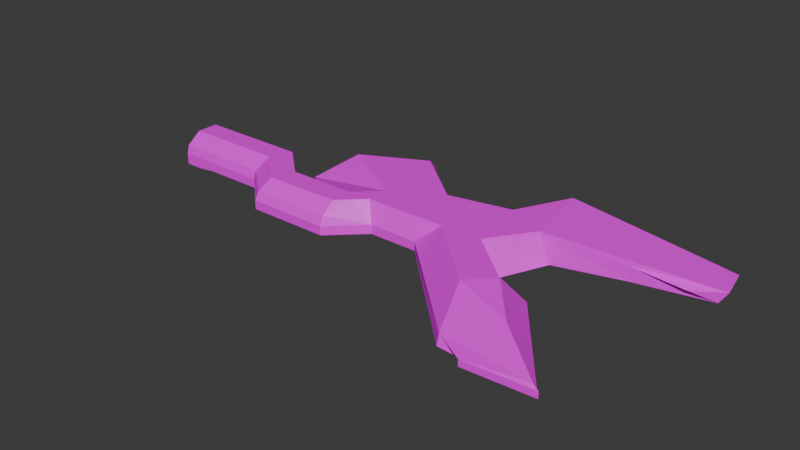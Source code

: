 # Source: longyearbyen_university.blend  (saved by Blender 4.0.36; exported with 4.5.12 LTS)
import bpy
from mathutils import Matrix  # noqa: F401  (used for matrix-valued properties, if any)

bpy.ops.wm.read_factory_settings(use_empty=True)
scene = bpy.context.scene
scene.name = 'Scene'

# ---- collections
col_collection = bpy.data.collections.new('Collection'); scene.collection.children.link(col_collection)

# ---- images (referenced by path relative to the original .blend; pixels are not part of the script)
import os
ASSET_DIR = os.environ.get("B2B_ASSET_DIR", "")  # directory of the original .blend (textures are referenced by path, not embedded)
HERE = os.path.dirname(os.path.abspath(__file__))  # packed textures are extracted next to this script under _unpacked/

def load_image(name, relpath, width, height, colorspace="sRGB"):
    """Load a texture the original file referenced (path relative to the .blend, or extracted next to this script)."""
    p = next((c for c in (os.path.join(HERE, relpath), os.path.join(ASSET_DIR, relpath)) if relpath and os.path.exists(c)), "")
    if p:
        img = bpy.data.images.load(p, check_existing=True)
        img.name = name
    else:  # same state as the original file: an image datablock whose file is absent (Cycles renders it pink)
        img = bpy.data.images.new(name, width, height)
        img.source = "FILE"
        img.filepath = "//" + (relpath or name)
    img.colorspace_settings.name = colorspace
    return img
img_longyearbyen_university_png = load_image('longyearbyen_university.png', 'output/Objects/e010n70/e015n78/longyearbyen_university.png', 1024, 1024, 'sRGB')

# ---- materials (node trees are filled in below, after node groups)
mat_longyearbyen_university = bpy.data.materials.new('longyearbyen_university')
mat_longyearbyen_university.use_transparent_shadow = False

# ---- material node trees
mat_longyearbyen_university.use_nodes = True; mat_longyearbyen_university.node_tree.nodes.clear()
_N = mat_longyearbyen_university.node_tree.nodes; _L = mat_longyearbyen_university.node_tree.links
n0 = _N.new('ShaderNodeBsdfPrincipled'); n0.name = 'Principled BSDF'; n0.location = (10, 300)
n0.inputs[3].default_value = 1.45
n1 = _N.new('ShaderNodeOutputMaterial'); n1.name = 'Material Output'; n1.location = (300, 300)
n2 = _N.new('ShaderNodeTexImage'); n2.name = 'Image Texture'; n2.location = (-280, 280)
n2.image = img_longyearbyen_university_png
_L.new(n0.outputs[0], n1.inputs[0])
_L.new(n2.outputs[0], n0.inputs[0])
n1.is_active_output = True

# ---- world
world_world = bpy.data.worlds.new('World'); scene.world = world_world
world_world.use_nodes = True; world_world.node_tree.nodes.clear()
_N = world_world.node_tree.nodes; _L = world_world.node_tree.links
n0 = _N.new('ShaderNodeOutputWorld'); n0.name = 'World Output'; n0.location = (300, 300)
n1 = _N.new('ShaderNodeBackground'); n1.name = 'Background'; n1.location = (10, 300)
n1.inputs[0].default_value = (0.05088, 0.05088, 0.05088, 1.0)
_L.new(n1.outputs[0], n0.inputs[0])
n0.is_active_output = True
world_world.color = (0.05088, 0.05088, 0.05088)
world_world.use_sun_shadow = False
world_world.sun_shadow_jitter_overblur = 0.0

# ---- meshes
me_plane_003 = bpy.data.meshes.new('Plane.003')
me_plane_003.from_pydata([(-1.0, -1.0, 0.0), (1.0, -1.0, 0.0), (1.0, 1.0, 0.0), (5.338, -5.27, 0.0), (6.496, -5.728, 0.0), (9.204, -5.567, 0.0), (5.998, -1.377, 0.0), (4.624, -1.269, 0.0), (4.327, -0.8114, 0.0), (5.203, 1.169, 0.0), (7.885, 1.844, 0.03615), (9.896, 2.035, 0.3467), (10.78, 2.515, 0.0), (10.53, 3.8, 0.0), (4.225, 4.13, 1.192e-07), (3.108, 1.951, 0.0), (-4.137, 3.429, 0.0), (-2.24, 4.268, 0.0), (-2.34, -2.104, 0.7164), (-2.34, -0.6701, 1.156), (-1.0, -1.0, 0.3698), (5.299, -5.107, 0.3698), (8.946, -5.466, 0.3698), (-1.383, -0.6492, 1.156), (-1.862, -1.107, 1.156), (1.0, -1.0, 0.3698), (1.908, -0.6492, 1.156), (4.653, -3.231, 1.156), (9.204, -5.567, 0.2658), (6.496, -5.728, 0.2658), (6.992, -3.994, 0.8826), (6.469, -5.345, 2.98e-08), (9.032, -5.5, 0.2658), (6.469, -5.345, 0.2658), (-1.383, 0.2463, 1.156), (0.5757, 1.41, 1.156), (5.512, -2.294, 1.156), (-4.379, 2.103, 1.156), (-1.801, 3.418, 1.156), (7.885, 1.844, 0.6139), (11.07, 2.593, 0.4622), (8.206, 1.874, 0.5712), (9.825, 2.295, 0.3467), (8.199, 1.907, 0.5712), (10.82, 3.878, 0.4622), (3.107, 1.934, 1.156), (4.225, 4.13, 1.156), (3.524, -0.5749, 1.156), (4.726, 1.132, 1.156), (1.0, 1.0, 0.7511), (-4.311, 3.682, 0.4044), (-5.061, 0.5655, 0.0), (-5.358, 0.6422, 0.4044), (-2.415, 4.52, 0.4044), (-11.04, -0.9869, -0.08089), (-7.107, -0.9869, 0.0), (-11.04, 0.6089, -0.08089), (-6.534, 0.6089, 0.0), (-9.544, -0.9869, 0.0), (-9.544, 0.6089, 0.0), (-10.29, 0.6089, -0.08089), (-10.29, -0.9869, -0.08089), (-11.04, 0.6089, 1.156), (-11.04, -0.2866, 1.156), (-6.534, 0.6089, 1.156), (-6.534, 0.6089, 0.9822), (-11.04, 0.6089, 0.9822), (-11.04, 0.6089, 0.8666), (-6.534, 0.6089, 0.8666), (-10.94, 0.6089, 0.8666), (-11.04, -0.9869, 0.3467), (-11.04, 0.6089, 0.3467), (-10.94, -0.9869, 0.3467), (-6.534, 0.6089, 0.3467), (-6.534, 0.6089, 0.52), (-11.04, -0.8925, 0.7164), (-7.107, -0.8925, 0.7164), (-11.04, 0.6089, 0.52), (-6.534, 0.6089, 0.6355), (-10.94, 0.6089, 0.6355), (-11.04, 0.6089, 0.6355), (-10.94, 0.6089, -0.08089), (-10.94, -0.9869, -0.08089), (-10.94, 0.6089, 1.156), (-10.94, 0.6089, 0.3467), (-10.94, 0.6089, 0.52), (-6.649, 0.6089, 0.0), (-6.649, 0.6089, 1.156), (-6.649, 0.6089, 0.8666), (-6.649, 0.6089, 0.3467), (-6.711, 0.6089, 0.3467), (-7.104, 0.6089, 0.0), (-6.711, 0.6089, 0.0), (-6.711, 0.6089, 0.52), (-6.983, 0.6089, 0.3467), (-6.983, 0.6089, 0.52), (-6.983, 0.6089, 0.0), (-7.104, 0.6089, 0.3467), (-7.374, 0.6089, 0.52), (-7.374, 0.6089, 0.0), (-6.534, 0.6089, 0.2889), (-6.649, 0.6089, 0.2889), (-6.983, 0.6089, 0.2889), (-6.711, 0.6089, 0.2889), (-7.104, 0.6089, 0.2889), (-7.104, 0.6089, 0.1733), (-6.649, 0.6089, 0.1733), (-6.983, 0.6089, 0.1733), (-6.534, 0.6089, 0.1733), (-6.711, 0.6089, 0.1733), (-7.374, 0.6089, 0.1733), (-7.492, 0.6089, 0.52), (-7.492, 0.6089, 0.0), (-8.938, 0.6089, 0.1156), (-7.765, 0.6089, 0.0), (-7.765, 0.6089, 0.52), (-8.276, 0.6089, 0.1156), (-7.765, 0.6089, 0.3467), (-7.885, 0.6089, 0.52), (-7.885, 0.6089, 0.0), (-7.374, 0.6089, 0.1156), (-7.885, 0.6089, 0.3467), (-8.154, 0.6089, 0.3467), (-8.154, 0.6089, 0.0), (-8.154, 0.6089, 0.52), (-7.765, 0.6089, 0.1156), (-7.885, 0.6089, 0.1156), (-8.276, 0.6089, 0.0), (-8.276, 0.6089, 0.3467), (-8.276, 0.6089, 0.52), (-8.542, 0.6089, 0.1156), (-8.542, 0.6089, 0.0), (-8.665, 0.6089, 0.0), (-7.492, 0.6089, 0.1156), (-8.668, 0.6089, 0.52), (-8.938, 0.6089, 0.3467), (-8.938, 0.6089, 0.52), (-8.938, 0.6089, 0.0), (-8.665, 0.6089, 0.1156), (-8.154, 0.6089, 0.1156), (-10.55, 0.6089, 0.3467), (-10.46, 0.6089, 0.02921), (-10.73, 0.6089, 0.2071), (-10.59, 0.6089, 0.3433), (-10.62, 0.6089, 0.3335), (-10.65, 0.6089, 0.3174), (-10.68, 0.6089, 0.2959), (-10.7, 0.6089, 0.2696), (-10.72, 0.6089, 0.2397), (-10.43, 0.6089, 0.05077), (-10.41, 0.6089, 0.07703), (-10.39, 0.6089, 0.107), (-10.38, 0.6089, 0.1395), (-10.38, 0.6089, 0.1733), (-10.38, 0.6089, 0.2071), (-10.39, 0.6089, 0.2397), (-10.41, 0.6089, 0.2696), (-10.43, 0.6089, 0.2959), (-10.46, 0.6089, 0.3174), (-10.49, 0.6089, 0.3335), (-10.52, 0.6089, 0.3433), (-10.73, 0.6089, 0.1733), (-10.73, 0.6089, 0.1395), (-10.72, 0.6089, 0.107), (-10.7, 0.6089, 0.07703), (-10.68, 0.6089, 0.05077), (-10.65, 0.6089, 0.02921), (-10.62, 0.6089, 0.01319), (-10.59, 0.6089, 0.00333), (-10.55, 0.6089, -5.215e-08), (-10.52, 0.6089, 0.00333), (-10.49, 0.6089, 0.01319), (-5.695, -2.266, 0.0), (-5.122, -0.6701, 0.0), (-5.455, -1.608, 1.156), (-5.122, -0.6701, 1.156), (-5.639, -2.266, 0.3692), (-2.34, -2.266, 0.0), (-2.34, -0.6701, 0.0), (-2.34, -1.566, 1.156), (-2.34, -2.266, 0.3698), (-11.04, -0.9869, 0.3698), (-11.04, 0.6089, 0.3698), (-6.534, 0.6089, 0.3698), (-10.94, 0.6089, 0.3698), (-6.649, 0.6089, 0.3698), (-10.94, -0.9869, 0.3698), (-6.983, 0.6089, 0.3698), (-6.711, 0.6089, 0.3698), (-7.104, 0.6089, 0.3698), (-8.276, 0.6089, 0.3698), (-7.492, 0.6089, 0.3698), (-7.765, 0.6089, 0.3698), (-7.885, 0.6089, 0.3698), (-8.154, 0.6089, 0.3698), (-8.938, 0.6089, 0.3698), (-6.534, 0.6089, 0.7164), (-10.94, 0.6089, 0.7164), (-11.04, 0.6089, 0.7164), (-6.649, 0.6089, 0.7164), (-7.371, 0.6089, 0.3467), (-7.492, 0.6089, 0.3467), (-7.371, 0.6089, 0.2889), (-7.371, 0.6089, 0.3698), (-7.492, 0.6089, 0.2889), (-7.492, 0.6089, 0.1733), (-7.371, 0.6089, 0.1733), (-6.985, 0.6089, 0.52), (-7.106, 0.6089, 0.52), (-8.548, 0.6089, 0.52), (-8.548, 0.6089, 0.3467), (-8.669, 0.6089, 0.3467), (-8.548, 0.6089, 0.1156), (-8.669, 0.6089, 0.1156), (-8.548, 0.6089, 0.3698), (-8.669, 0.6089, 0.3698), (-5.579, -2.266, 0.0), (-2.456, -2.266, 0.0), (-2.456, -2.266, 0.346), (-5.579, -2.266, 0.3473), (-2.456, -2.266, 0.2307), (-5.579, -2.266, 0.2315), (-6.649, 0.6089, 0.9822), (-6.649, 0.6089, 0.6355), (-10.94, 0.6089, 0.9822), (-6.649, 0.6089, 0.52), (-10.55, 0.6089, 0.9822), (-10.16, 0.6089, 0.9822), (-9.773, 0.6089, 0.9822), (-9.382, 0.6089, 0.9822), (-8.992, 0.6089, 0.9822), (-8.601, 0.6089, 0.9822), (-8.211, 0.6089, 0.9822), (-7.821, 0.6089, 0.9822), (-7.43, 0.6089, 0.9822), (-7.04, 0.6089, 0.9822), (-10.55, 0.6089, 0.8666), (-10.16, 0.6089, 0.8666), (-9.773, 0.6089, 0.8666), (-9.382, 0.6089, 0.8666), (-8.992, 0.6089, 0.8666), (-8.601, 0.6089, 0.8666), (-8.211, 0.6089, 0.8666), (-7.821, 0.6089, 0.8666), (-7.43, 0.6089, 0.8666), (-7.04, 0.6089, 0.8666), (-10.55, 0.6089, 0.6355), (-10.16, 0.6089, 0.6355), (-9.773, 0.6089, 0.6355), (-9.382, 0.6089, 0.6355), (-8.992, 0.6089, 0.6355), (-8.601, 0.6089, 0.6355), (-8.211, 0.6089, 0.6355), (-7.821, 0.6089, 0.6355), (-7.43, 0.6089, 0.6355), (-7.04, 0.6089, 0.6355), (-10.55, 0.6089, 0.52), (-10.16, 0.6089, 0.52), (-9.773, 0.6089, 0.52), (-9.382, 0.6089, 0.52), (-8.992, 0.6089, 0.52), (-8.601, 0.6089, 0.52), (-8.211, 0.6089, 0.52), (-7.821, 0.6089, 0.52), (-7.43, 0.6089, 0.52), (-7.04, 0.6089, 0.52), (-2.456, -2.266, 0.2304), (-2.846, -2.266, 0.2304), (-3.237, -2.266, 0.2304), (-3.627, -2.266, 0.2304), (-4.018, -2.266, 0.2304), (-4.408, -2.266, 0.2304), (-4.799, -2.266, 0.2304), (-5.189, -2.266, 0.2304), (-5.579, -2.266, 0.2304), (-2.846, -2.266, 0.3461), (-3.237, -2.266, 0.3462), (-3.627, -2.266, 0.3462), (-4.018, -2.266, 0.3463), (-4.408, -2.266, 0.3464), (-4.799, -2.266, 0.3465), (-5.189, -2.266, 0.3466), (-5.579, -2.266, 0.346), (-10.94, -0.8925, 0.7164), (-9.239, -0.8925, 0.7164), (-9.665, -0.8925, 0.7164), (-10.09, -0.8925, 0.7164), (-10.52, -0.8925, 0.7164), (-6.911, -0.2866, 1.156), (-6.0, -1.809, 0.7164), (-3.186, -2.266, 0.3696), (-2.777, -2.266, 0.3697), (-3.595, -2.266, 0.3696), (-4.413, -2.266, 0.3694), (-4.821, -2.111, 0.7164), (-3.186, -2.107, 0.7164), (-2.777, -2.105, 0.7164), (-5.695, -2.266, 0.3698), (-5.639, -2.114, 0.7164), (-2.368, -2.266, 0.3698), (-7.533, -0.9869, 0.3698), (-8.812, -0.9869, 0.3698), (-9.239, -0.9869, 0.3698), (-10.09, -0.9869, 0.3698), (-7.533, -0.8925, 0.7164), (-7.959, -0.8925, 0.7164), (-8.386, -0.8925, 0.7164), (-8.812, -0.8925, 0.7164), (-7.08, -0.8925, 0.7164), (-6.048, -1.946, 0.3698), (-6.401, -1.626, 0.3698), (-6.72, -1.198, 0.7164), (-2.368, -2.104, 0.7164), (-4.821, -2.266, 0.3694), (-5.23, -2.266, 0.3693), (-5.23, -2.113, 0.7164), (-6.754, -1.307, 0.3698), (-7.107, -0.9869, 0.3698), (-10.52, -0.9869, 0.3698), (-4.004, -2.266, 0.3695), (-7.959, -0.9869, 0.3698), (-8.386, -0.9869, 0.3698), (-9.665, -0.9869, 0.3698), (-6.36, -1.503, 0.7164), (-4.413, -2.11, 0.7164), (-4.004, -2.109, 0.7164), (-3.595, -2.108, 0.7164), (-6.828, -1.21, 0.4391), (-7.005, -1.044, 0.4391), (-5.752, -2.068, 0.6471), (-5.761, -2.161, 0.4391), (-3.304, -2.234, 0.439), (-3.476, -2.234, 0.4389), (-7.23, -0.9114, 0.6471), (-7.23, -0.968, 0.4391), (-10.64, -0.968, 0.4391), (-10.82, -0.968, 0.4391), (-5.349, -2.235, 0.4387), (-5.521, -2.235, 0.4387), (-5.521, -2.144, 0.647), (-4.122, -2.235, 0.4389), (-4.294, -2.235, 0.4388), (-2.895, -2.234, 0.439), (-3.067, -2.234, 0.439), (-10.64, -0.9114, 0.6471), (-10.82, -0.9114, 0.6471), (-7.409, -0.968, 0.4391), (-7.657, -0.968, 0.4391), (-7.836, -0.968, 0.4391), (-8.083, -0.968, 0.4391), (-8.262, -0.968, 0.4391), (-8.509, -0.968, 0.4391), (-8.689, -0.968, 0.4391), (-8.936, -0.968, 0.4391), (-9.115, -0.968, 0.4391), (-9.362, -0.968, 0.4391), (-9.541, -0.968, 0.4391), (-9.789, -0.968, 0.4391), (-9.968, -0.968, 0.4391), (-10.22, -0.968, 0.4391), (-10.39, -0.968, 0.4391), (-7.409, -0.9114, 0.6471), (-7.657, -0.9114, 0.6471), (-7.836, -0.9114, 0.6471), (-8.083, -0.9114, 0.6471), (-8.262, -0.9114, 0.6471), (-8.509, -0.9114, 0.6471), (-8.689, -0.9114, 0.6471), (-8.936, -0.9114, 0.6471), (-9.115, -0.9114, 0.6471), (-9.362, -0.9114, 0.6471), (-9.541, -0.9114, 0.6471), (-9.789, -0.9114, 0.6471), (-9.968, -0.9114, 0.6471), (-10.22, -0.9114, 0.6471), (-10.39, -0.9114, 0.6471), (-6.825, -1.144, 0.6471), (-7.003, -0.9863, 0.6471), (-5.937, -1.995, 0.4391), (-6.117, -1.844, 0.4391), (-6.293, -1.678, 0.4391), (-6.473, -1.527, 0.4391), (-6.649, -1.361, 0.4391), (-5.93, -1.91, 0.6471), (-6.11, -1.76, 0.6471), (-6.288, -1.602, 0.6471), (-6.467, -1.452, 0.6471), (-6.645, -1.294, 0.6471), (-2.486, -2.234, 0.4391), (-2.486, -2.137, 0.6471), (-3.713, -2.234, 0.4389), (-3.885, -2.234, 0.4389), (-2.658, -2.234, 0.439), (-2.658, -2.137, 0.6471), (-4.531, -2.235, 0.4388), (-4.703, -2.235, 0.4388), (-4.94, -2.235, 0.4388), (-5.112, -2.235, 0.4387), (-5.349, -2.143, 0.647), (-5.112, -2.143, 0.647), (-4.94, -2.142, 0.647), (-4.703, -2.142, 0.647), (-4.531, -2.142, 0.647), (-4.294, -2.141, 0.647), (-4.122, -2.141, 0.647), (-3.885, -2.14, 0.647), (-3.713, -2.14, 0.647), (-3.476, -2.139, 0.6471), (-3.304, -2.139, 0.6471), (-3.067, -2.138, 0.6471), (-2.895, -2.138, 0.6471)], [(33, 32), (177, 178)], [(0, 20, 180, 177), (4, 5, 28, 29), (1, 3, 21, 25), (0, 1, 25, 20), (180, 20, 23, 24, 18), (179, 18, 24), (23, 20, 25, 26), (26, 25, 21, 27), (21, 29, 22), (27, 21, 30), (21, 3, 31, 33), (28, 22, 29), (33, 29, 21), (29, 33, 31, 4), (30, 21, 22), (179, 24, 34, 19), (24, 23, 34), (23, 26, 35, 34), (26, 47, 35), (30, 36, 27), (34, 35, 38, 37), (12, 40, 11), (40, 39, 41, 11), (39, 10, 41), (10, 12, 42, 43), (12, 11, 42), (41, 43, 42, 11), (10, 43, 41), (40, 12, 13, 44), (47, 26, 27, 36), (45, 35, 47, 48), (39, 40, 44, 46, 48), (46, 45, 48), (45, 49, 35), (15, 2, 49, 45), (14, 15, 45, 46), (14, 46, 44, 13), (49, 2, 35), (35, 2, 38), (2, 53, 38), (16, 51, 52, 50), (16, 50, 53, 17), (53, 50, 37, 38), (53, 2, 17), (52, 37, 50), (34, 37, 52, 19), (52, 51, 178, 19), (10, 39, 48, 9), (28, 5, 32, 22), (6, 30, 22, 32, 28, 5), (36, 30, 6), (6, 7, 36), (7, 8, 47, 36), (9, 48, 47, 8), (66, 63, 62), (222, 224, 83, 87), (224, 66, 62, 83), (69, 67, 66, 224), (67, 63, 66), (198, 75, 63, 67), (199, 197, 69, 88), (197, 198, 67, 69), (81, 56, 71, 84), (101, 103, 90, 89), (59, 60, 141, 149, 150, 151, 152, 153, 154, 155, 156, 157, 158, 159, 160, 140, 135), (56, 54, 70, 71), (61, 58, 317, 72), (82, 61, 72), (184, 182, 77, 85), (185, 188, 93, 225), (182, 181, 75, 77), (85, 77, 80, 79), (77, 75, 80), (181, 186, 75), (54, 82, 72, 70), (60, 81, 84, 142, 161, 162, 163, 164, 165, 166, 167, 168, 169, 170, 171, 141), (63, 83, 62), (74, 225, 223, 78), (183, 185, 225, 74), (100, 101, 89, 73), (58, 55, 317), (196, 199, 88, 68), (68, 88, 222, 65), (65, 222, 87, 64), (90, 103, 102, 94), (188, 90, 94, 187), (103, 109, 107, 102), (187, 94, 97, 189), (102, 107, 105, 104), (94, 102, 104, 97), (57, 86, 106, 108), (86, 92, 109, 106), (108, 106, 101, 100), (105, 107, 96, 91), (106, 109, 103, 101), (107, 109, 92, 96), (110, 105, 91, 99, 120), (191, 201, 117, 192), (125, 133, 112, 114), (201, 133, 125, 117), (117, 125, 126, 121), (192, 117, 121, 193), (138, 130, 131, 132), (121, 126, 139, 122), (193, 121, 122, 194), (116, 139, 123, 127), (194, 122, 128, 190), (126, 125, 114, 119), (122, 139, 116, 128), (203, 200, 201, 191), (203, 191, 111, 98), (133, 120, 99, 112), (97, 104, 202, 200), (113, 138, 132, 137), (130, 116, 127, 131), (104, 105, 206, 202), (202, 206, 205, 204), (195, 135, 140, 84, 184), (135, 113, 137, 59), (139, 126, 119, 123), (140, 160, 159, 158, 157, 156, 155, 154, 153, 152, 151, 150, 149, 141, 142, 148, 147, 146, 145, 144, 143), (143, 144, 145, 146, 147, 148, 142, 84, 140), (141, 171, 170, 169, 168, 167, 166, 165, 164, 163, 162, 161, 142), (299, 218, 220, 217, 177, 180), (288, 308, 311, 323, 289, 298, 174), (174, 298, 315, 294, 324, 325, 326, 295, 296, 312, 18, 179), (64, 175, 173, 57), (175, 174, 179, 19), (18, 312, 299, 180), (76, 317, 308), (136, 195, 184, 85), (200, 202, 204, 201), (189, 97, 200, 203), (124, 194, 190, 129), (118, 193, 194, 124), (115, 192, 193, 118), (111, 191, 192, 115), (93, 188, 187, 95), (73, 89, 185, 183), (70, 72, 186, 181), (72, 317, 300, 320, 321, 301, 302, 322, 303, 318, 186), (71, 70, 181, 182), (89, 90, 188, 185), (84, 71, 182, 184), (19, 178, 173, 175), (78, 223, 199, 196), (79, 80, 198, 197), (223, 79, 197, 199), (80, 75, 198), (189, 203, 98, 208), (187, 189, 208, 207), (190, 128, 210, 214), (128, 116, 212, 210), (210, 212, 213, 211), (214, 210, 211, 215), (211, 213, 113, 135), (215, 211, 135, 195), (134, 215, 195, 136), (209, 214, 215, 134), (129, 190, 214, 209), (291, 275, 218, 299), (297, 172, 216), (297, 221, 219, 176), (220, 221, 216, 217), (297, 216, 221), (236, 69, 224, 226), (256, 85, 79, 246), (88, 245, 235, 222), (245, 244, 234, 235), (244, 243, 233, 234), (243, 242, 232, 233), (242, 241, 231, 232), (241, 240, 230, 231), (240, 239, 229, 230), (239, 238, 228, 229), (238, 237, 227, 228), (237, 236, 226, 227), (225, 265, 255, 223), (265, 264, 254, 255), (264, 263, 253, 254), (263, 262, 252, 253), (262, 261, 251, 252), (261, 260, 250, 251), (260, 259, 249, 250), (259, 258, 248, 249), (258, 257, 247, 248), (257, 256, 246, 247), (274, 273, 281, 282), (273, 272, 280, 281), (272, 271, 279, 280), (271, 270, 278, 279), (270, 269, 277, 278), (269, 268, 276, 277), (268, 267, 275, 276), (267, 266, 218, 275), (283, 75, 186), (175, 64, 288, 174), (176, 298, 297), (176, 219, 281, 314), (314, 281, 280, 313), (313, 280, 279, 293), (293, 279, 278, 319), (319, 278, 277, 292), (292, 277, 276, 290), (290, 276, 275, 291), (346, 334, 333, 361), (393, 392, 388, 389), (336, 335, 344, 345), (360, 359, 374, 375), (358, 357, 372, 373), (356, 355, 370, 371), (354, 353, 368, 369), (352, 351, 366, 367), (350, 349, 364, 365), (348, 347, 362, 363), (383, 378, 330, 329), (377, 328, 327, 376), (387, 382, 381, 386), (385, 380, 379, 384), (339, 338, 337, 398), (399, 397, 396, 400), (401, 395, 394, 402), (403, 341, 340, 404), (405, 391, 390, 406), (407, 332, 331, 408), (409, 343, 342, 410), (305, 320, 348, 363), (312, 296, 393, 389), (307, 284, 369, 368), (306, 321, 350, 365), (313, 293, 394, 395), (284, 285, 371, 370), (307, 301, 352, 367), (314, 313, 396, 397), (285, 286, 373, 372), (284, 302, 354, 369), (315, 298, 339, 398), (286, 287, 375, 374), (317, 316, 327, 328), (285, 322, 356, 371), (294, 315, 399, 400), (318, 287, 344, 335), (297, 298, 329, 330), (286, 303, 358, 373), (324, 294, 401, 402), (303, 286, 374, 359), (292, 290, 331, 332), (309, 289, 384, 379), (325, 324, 403, 404), (322, 285, 372, 357), (317, 76, 333, 334), (323, 310, 380, 385), (326, 325, 405, 406), (302, 284, 370, 355), (186, 318, 335, 336), (294, 313, 395, 401), (295, 326, 407, 408), (301, 307, 368, 353), (176, 314, 337, 338), (296, 295, 409, 410), (321, 306, 366, 351), (298, 176, 338, 339), (314, 315, 398, 337), (320, 305, 364, 349), (293, 319, 340, 341), (313, 294, 400, 396), (304, 300, 346, 361), (290, 291, 342, 343), (293, 324, 402, 394), (311, 308, 377, 376), (287, 283, 345, 344), (319, 325, 404, 340), (308, 317, 328, 377), (283, 186, 336, 345), (292, 326, 406, 390), (309, 297, 330, 378), (300, 317, 334, 346), (290, 295, 408, 331), (310, 309, 379, 380), (320, 300, 347, 348), (296, 291, 392, 393), (316, 310, 381, 382), (321, 320, 349, 350), (311, 316, 382, 387), (298, 289, 383, 329), (301, 321, 351, 352), (295, 290, 343, 409), (289, 323, 385, 384), (302, 301, 353, 354), (326, 292, 332, 407), (323, 311, 387, 386), (322, 302, 355, 356), (287, 318, 360, 375), (316, 311, 376, 327), (303, 322, 357, 358), (315, 314, 397, 399), (310, 323, 386, 381), (318, 303, 359, 360), (325, 319, 391, 405), (289, 309, 378, 383), (76, 304, 361, 333), (324, 293, 341, 403), (299, 312, 389, 388), (304, 305, 363, 362), (291, 296, 410, 342), (319, 292, 390, 391), (305, 306, 365, 364), (300, 304, 362, 347), (291, 299, 388, 392), (306, 307, 367, 366), (75, 283, 287, 286, 285, 284, 307, 306, 305, 304, 76, 308, 288, 63), (87, 83, 63, 288, 64), (316, 317, 55, 172, 297, 309, 310)])
_uv = me_plane_003.uv_layers.new(name='UVMap')
_uv.uv.foreach_set('vector', [0.4679, 0.656, 0.4678, 0.6561, 0.4674, 0.6557, 0.4675, 0.6556, 0.4706, 0.6561, 0.4712, 0.6565, 0.4712, 0.6566, 0.4706, 0.6562, 0.4684, 0.6563, 0.4702, 0.656, 0.4702, 0.6562, 0.4684, 0.6564, 0.4679, 0.656, 0.4684, 0.6563, 0.4684, 0.6564, 0.4678, 0.6561, 0.4674, 0.6557, 0.4678, 0.6561, 0.4675, 0.6563, 0.4674, 0.6561, 0.4674, 0.6558, 0.4673, 0.6559, 0.4674, 0.6558, 0.4674, 0.6561, 0.4675, 0.6563, 0.4678, 0.6561, 0.4684, 0.6564, 0.4686, 0.6569, 0.4686, 0.6569, 0.4684, 0.6564, 0.4702, 0.6562, 0.4698, 0.6566, 0.4702, 0.6562, 0.4706, 0.6562, 0.4711, 0.6566, 0.4698, 0.6566, 0.4702, 0.6562, 0.4705, 0.6567, 0.4702, 0.6562, 0.4702, 0.656, 0.4705, 0.656, 0.4705, 0.6561, 0.4712, 0.6566, 0.4711, 0.6566, 0.4706, 0.6562, 0.4705, 0.6561, 0.4706, 0.6562, 0.4702, 0.6562, 0.4706, 0.6562, 0.4705, 0.6561, 0.4705, 0.656, 0.4706, 0.6561, 0.4705, 0.6567, 0.4702, 0.6562, 0.4711, 0.6566, 0.4673, 0.6559, 0.4674, 0.6561, 0.4674, 0.6565, 0.4672, 0.6562, 0.4674, 0.6561, 0.4675, 0.6563, 0.4674, 0.6565, 0.4675, 0.6563, 0.4686, 0.6569, 0.4677, 0.6573, 0.4674, 0.6565, 0.4686, 0.6569, 0.4691, 0.6571, 0.4677, 0.6573, 0.4705, 0.6567, 0.4699, 0.6569, 0.4698, 0.6566, 0.4674, 0.6565, 0.4677, 0.6573, 0.4667, 0.6571, 0.4665, 0.6565, 0.4698, 0.6593, 0.4697, 0.6593, 0.4697, 0.6591, 0.4697, 0.6593, 0.4696, 0.6587, 0.4696, 0.6588, 0.4697, 0.6591, 0.4696, 0.6587, 0.4698, 0.6586, 0.4696, 0.6588, 0.4698, 0.6586, 0.4698, 0.6593, 0.4697, 0.6591, 0.4696, 0.6588, 0.4698, 0.6593, 0.4697, 0.6591, 0.4697, 0.6591, 0.4696, 0.6588, 0.4696, 0.6588, 0.4697, 0.6591, 0.4697, 0.6591, 0.4698, 0.6586, 0.4696, 0.6588, 0.4696, 0.6588, 0.4697, 0.6593, 0.4698, 0.6593, 0.4695, 0.6594, 0.4695, 0.6593, 0.4691, 0.6571, 0.4686, 0.6569, 0.4698, 0.6566, 0.4699, 0.6569, 0.4685, 0.6579, 0.4677, 0.6573, 0.4691, 0.6571, 0.4691, 0.6579, 0.4696, 0.6587, 0.4697, 0.6593, 0.4695, 0.6593, 0.4687, 0.6585, 0.4691, 0.6579, 0.4687, 0.6585, 0.4685, 0.6579, 0.4691, 0.6579, 0.4685, 0.6579, 0.4678, 0.6576, 0.4677, 0.6573, 0.4682, 0.6581, 0.4677, 0.6578, 0.4678, 0.6576, 0.4685, 0.6579, 0.4685, 0.6587, 0.4682, 0.6581, 0.4685, 0.6579, 0.4687, 0.6585, 0.4685, 0.6587, 0.4687, 0.6585, 0.4695, 0.6593, 0.4695, 0.6594, 0.4678, 0.6576, 0.4677, 0.6578, 0.4677, 0.6573, 0.4677, 0.6573, 0.4677, 0.6578, 0.4667, 0.6571, 0.4677, 0.6578, 0.4663, 0.6572, 0.4667, 0.6571, 0.4662, 0.6567, 0.4665, 0.6562, 0.4665, 0.6563, 0.4663, 0.6567, 0.4662, 0.6567, 0.4663, 0.6567, 0.4663, 0.6572, 0.4662, 0.6572, 0.4663, 0.6572, 0.4663, 0.6567, 0.4665, 0.6565, 0.4667, 0.6571, 0.4663, 0.6572, 0.4677, 0.6578, 0.4663, 0.6573, 0.4665, 0.6563, 0.4665, 0.6565, 0.4663, 0.6567, 0.4674, 0.6565, 0.4665, 0.6565, 0.4665, 0.6563, 0.4672, 0.6562, 0.4665, 0.6563, 0.4665, 0.6562, 0.4671, 0.6559, 0.4672, 0.6562, 0.4698, 0.6586, 0.4696, 0.6587, 0.4691, 0.6579, 0.4695, 0.6579, 0.4678, 0.6589, 0.4671, 0.6572, 0.469, 0.6584, 0.469, 0.6591, 0.47, 0.6573, 0.4705, 0.6567, 0.4692, 0.6588, 0.4692, 0.6589, 0.4692, 0.6589, 0.4712, 0.6566, 0.4699, 0.6569, 0.4705, 0.6567, 0.47, 0.6573, 0.47, 0.6573, 0.4697, 0.6573, 0.4699, 0.6569, 0.4697, 0.6573, 0.4695, 0.6574, 0.4691, 0.6571, 0.4699, 0.6569, 0.4695, 0.6579, 0.4691, 0.6579, 0.4691, 0.6571, 0.4695, 0.6574, 1.167, 0.9088, 0.4979, 0.9859, 1.167, 0.9859, 1.368, 0.9156, -0.3672, 0.9156, -0.3672, 0.9899, 1.368, 0.9899, -0.3672, 0.9156, -0.4069, 0.9156, -0.4069, 0.9899, -0.3672, 0.9899, -0.3672, 0.8661, -0.4069, 0.8661, -0.4069, 0.9156, -0.3672, 0.9156, 1.167, 0.8575, 0.4979, 0.9088, 1.167, 0.9088, 1.167, 0.7547, 0.4979, 0.7547, 0.4979, 0.8575, 1.167, 0.8575, 1.368, 0.767, -0.3672, 0.767, -0.3672, 0.8661, 1.368, 0.8661, -0.3672, 0.767, -0.4069, 0.767, -0.4069, 0.8661, -0.3672, 0.8661, -0.3672, 0.46, -0.4069, 0.46, -0.4069, 0.6432, -0.3672, 0.6432, 1.368, 0.6432, 1.343, 0.6401, 1.343, 0.6401, 1.368, 0.6432, 0.1985, 0.4947, -0.1042, 0.46, -0.1699, 0.5069, -0.159, 0.5131, -0.1501, 0.5212, -0.1435, 0.5309, -0.1394, 0.5416, -0.138, 0.553, -0.1394, 0.5646, -0.1435, 0.576, -0.1501, 0.5867, -0.159, 0.5966, -0.1699, 0.6052, -0.1823, 0.6122, -0.1958, 0.6173, -0.2098, 0.6204, 0.4433, 0.5258, 1.167, 0.4361, 0.4979, 0.4361, 0.4979, 0.6262, 1.167, 0.6262, -0.1036, 0.4584, 0.1991, 0.4931, 1.368, 0.6416, -0.3666, 0.6416, -0.3666, 0.4584, -0.1036, 0.4584, -0.3666, 0.6416, -0.3672, 0.6432, -0.4069, 0.6432, -0.4069, 0.7175, -0.3672, 0.7175, 1.368, 0.6432, 1.343, 0.6432, 1.343, 0.7175, 1.368, 0.7175, 1.167, 0.6262, 0.4979, 0.6262, 0.4979, 0.7033, 1.167, 0.7033, -0.3672, 0.7175, -0.4069, 0.7175, -0.4069, 0.767, -0.3672, 0.767, 1.167, 0.7033, 0.4979, 0.7547, 1.167, 0.7547, -0.4063, 0.6416, -0.3666, 0.6416, -0.4063, 0.7159, -0.4063, 0.4584, -0.3666, 0.4584, -0.3666, 0.6416, -0.4063, 0.6416, -0.1042, 0.46, -0.3672, 0.46, -0.3672, 0.6432, -0.2802, 0.5826, -0.2815, 0.569, -0.2801, 0.5545, -0.276, 0.5405, -0.2694, 0.5277, -0.2605, 0.5164, -0.2496, 0.5072, -0.2372, 0.5003, -0.2238, 0.4961, -0.2098, 0.4947, -0.1958, 0.4961, -0.1823, 0.5003, -0.171, 0.5066, 0.4833, 0.9859, 1.152, 0.9859, 1.167, 0.9859, 1.415, 0.7175, 1.368, 0.7175, 1.368, 0.767, 1.415, 0.767, 1.415, 0.6432, 1.368, 0.6432, 1.368, 0.7175, 1.415, 0.7175, 1.415, 0.6432, 1.368, 0.6432, 1.368, 0.6432, 1.415, 0.6432, 0.1991, 0.4931, 1.368, 0.4931, 1.368, 0.6416, 1.415, 0.767, 1.368, 0.767, 1.368, 0.8661, 1.415, 0.8661, 1.415, 0.8661, 1.368, 0.8661, 1.368, 0.9156, 1.415, 0.9156, 1.415, 0.9156, 1.368, 0.9156, 1.368, 0.9899, 1.415, 0.9899, 1.343, 0.6401, 1.343, 0.6401, 1.233, 0.6261, 1.233, 0.6261, 1.343, 0.6432, 1.343, 0.6432, 1.233, 0.6432, 1.233, 0.6432, 0.2931, 0.3013, 0.2931, 0.4108, 0.05453, 0.4108, 0.05453, 0.3013, 1.233, 0.6432, 1.233, 0.6432, 1.184, 0.6432, 1.184, 0.6432, 1.233, 0.6261, 1.233, 0.568, 1.184, 0.5645, 1.184, 0.6199, 1.233, 0.6261, 1.233, 0.6261, 1.184, 0.6199, 1.184, 0.6199, 1.415, 0.4947, 1.368, 0.4947, 1.368, 0.5775, 1.415, 0.5775, 1.368, 0.4947, 1.343, 0.4947, 1.343, 0.5758, 1.368, 0.5775, 1.415, 0.5775, 1.368, 0.5775, 1.368, 0.6432, 1.415, 0.6432, 1.184, 0.5645, 1.233, 0.568, 1.233, 0.4947, 1.184, 0.4947, 1.368, 0.5775, 1.343, 0.5758, 1.343, 0.6401, 1.368, 0.6432, 1.233, 0.568, 1.343, 0.5758, 1.343, 0.4947, 1.233, 0.4947, 1.075, 0.5568, 1.184, 0.5645, 1.184, 0.4947, 1.075, 0.4947, 1.075, 0.5306, 1.027, 0.6432, 1.027, 0.6432, 0.9171, 0.6432, 0.9171, 0.6432, 0.9171, 0.5211, 1.027, 0.5251, 1.027, 0.4947, 0.9171, 0.4947, 0.198, 0.2974, 0.198, 0.1104, 0.003977, 0.1104, 0.003977, 0.2974, 0.9171, 0.586, 0.9171, 0.5211, 0.8686, 0.5193, 0.8686, 0.5798, 0.9171, 0.6432, 0.9171, 0.6432, 0.8686, 0.6432, 0.8686, 0.6432, 0.5534, 0.5077, 0.6031, 0.5095, 0.6031, 0.4947, 0.5534, 0.4947, 0.198, 0.2974, 0.198, 0.1104, 0.003977, 0.1104, 0.003977, 0.2974, 0.8686, 0.6432, 0.8686, 0.6432, 0.7598, 0.6432, 0.7598, 0.6432, 0.7106, 0.5135, 0.7598, 0.5153, 0.7598, 0.4947, 0.7106, 0.4947, 0.7598, 0.6432, 0.7598, 0.6432, 0.7106, 0.6432, 0.7106, 0.6432, 0.8686, 0.5193, 0.9171, 0.5211, 0.9171, 0.4947, 0.8686, 0.4947, 0.7598, 0.566, 0.7598, 0.5153, 0.7106, 0.5135, 0.7106, 0.5597, 1.184, 0.6432, 1.184, 0.6432, 1.184, 0.6432, 1.184, 0.6432, 1.184, 0.6432, 1.184, 0.6432, 0.0, 0.0, 0.0, 0.0, 1.027, 0.5251, 1.075, 0.5306, 1.075, 0.4947, 1.027, 0.4947, 1.343, 0.6401, 1.343, 0.6401, 1.233, 0.6261, 1.233, 0.6261, 0.4433, 0.5037, 0.5534, 0.5077, 0.5534, 0.4947, 0.4433, 0.4947, 0.6031, 0.5095, 0.7106, 0.5135, 0.7106, 0.4947, 0.6031, 0.4947, 0.2931, 0.3013, 0.2931, 0.4108, 0.05453, 0.4108, 0.05453, 0.3013, 1.233, 0.6261, 1.233, 0.568, 1.184, 0.5645, 1.184, 0.6199, 0.4433, 0.6432, 0.4433, 0.6432, -0.2098, 0.6432, -0.3672, 0.6432, -0.3672, 0.6432, 0.4433, 0.5258, 0.4433, 0.5037, 0.4433, 0.4947, 0.1985, 0.4947, 0.7598, 0.5153, 0.8686, 0.5193, 0.8686, 0.4947, 0.7598, 0.4947, 0.272, 0.2982, 0.2858, 0.2968, 0.2991, 0.2928, 0.3114, 0.2862, 0.3221, 0.2773, 0.3309, 0.2664, 0.3375, 0.2541, 0.3415, 0.2406, 0.3429, 0.2267, 0.3415, 0.2127, 0.3375, 0.1993, 0.3309, 0.1869, 0.3221, 0.1761, 0.3114, 0.1672, 0.2024, 0.2406, 0.2065, 0.2541, 0.213, 0.2664, 0.2218, 0.2773, 0.2326, 0.2862, 0.2449, 0.2928, 0.2582, 0.2968, -0.2238, 0.6214, -0.2372, 0.6201, -0.2496, 0.6165, -0.2605, 0.6108, -0.2694, 0.6032, -0.276, 0.5939, -0.2802, 0.5826, -0.3672, 0.6432, -0.2098, 0.6204, 0.3114, 0.1672, 0.2991, 0.1606, 0.2858, 0.1565, 0.272, 0.1551, 0.2582, 0.1565, 0.2449, 0.1606, 0.2326, 0.1672, 0.2218, 0.1761, 0.213, 0.1869, 0.2065, 0.1993, 0.2024, 0.2127, 0.2011, 0.2267, 0.2024, 0.2406, 1.415, 0.6416, 1.415, 0.6158, 1.415, 0.5748, 1.415, 0.4931, 1.415, 0.4931, 1.415, 0.6416, 0.3367, 0.7359, 0.2715, 0.492, 0.4083, 0.492, 0.5437, 0.492, 0.6783, 0.492, 1.051, 0.492, 1.117, 0.7409, 1.117, 0.7409, 1.051, 0.492, 1.191, 0.492, 1.33, 0.492, 1.471, 0.492, 1.612, 0.492, 1.753, 0.492, 1.895, 0.492, 2.036, 0.492, 2.178, 0.492, 2.188, 0.492, 2.18, 0.7703, 0.4975, 0.9859, 0.4975, 0.9859, 0.0, 0.0, 0.0, 0.0, 1.212, 0.9559, 1.117, 0.7409, 2.18, 0.7703, 2.171, 0.9752, 1.415, 0.7159, 1.415, 0.698, 1.415, 0.6416, 1.415, 0.6416, 1.415, 0.7159, 1.415, 0.6416, 1.415, 0.7159, 0.4433, 0.7175, 0.4433, 0.6432, -0.3672, 0.6432, -0.3672, 0.7175, 1.233, 0.6261, 1.233, 0.6261, 1.184, 0.6199, 1.184, 0.6199, 1.184, 0.6432, 1.184, 0.6432, 1.184, 0.6432, 1.184, 0.6432, 0.7598, 0.7175, 0.7598, 0.6432, 0.7106, 0.6432, 0.7106, 0.7175, 0.8686, 0.7175, 0.8686, 0.6432, 0.7598, 0.6432, 0.7598, 0.7175, 0.9171, 0.7175, 0.9171, 0.6432, 0.8686, 0.6432, 0.8686, 0.7175, 1.027, 0.7175, 1.027, 0.6432, 0.9171, 0.6432, 0.9171, 0.7175, 1.343, 0.7175, 1.343, 0.6432, 1.233, 0.6432, 1.233, 0.7175, 1.415, 0.6432, 1.368, 0.6432, 1.368, 0.6432, 1.415, 0.6432, -0.4063, 0.6416, -0.3666, 0.6416, -0.3666, 0.6416, -0.4063, 0.6416, -0.3666, 0.6416, 1.368, 0.6416, 1.175, 0.6416, 0.9827, 0.6416, 0.79, 0.6416, 0.5972, 0.6416, 0.4045, 0.6416, 0.2117, 0.6416, 0.01895, 0.6416, -0.1738, 0.6416, -0.3666, 0.6416, 1.167, 0.6262, 0.4979, 0.6262, 0.4979, 0.6262, 1.167, 0.6262, 1.368, 0.6432, 1.343, 0.6432, 1.343, 0.6432, 1.368, 0.6432, -0.3672, 0.6432, -0.4069, 0.6432, -0.4069, 0.6432, -0.3672, 0.6432, 0.0, 0.0, 0.0, 0.0, 0.0, 0.0, 0.0, 0.0, 1.415, 0.767, 1.368, 0.767, 1.368, 0.767, 1.415, 0.767, -0.3672, 0.767, -0.4069, 0.767, -0.4069, 0.767, -0.3672, 0.767, 1.368, 0.767, -0.3672, 0.767, -0.3672, 0.767, 1.368, 0.767, 1.167, 0.7547, 0.4979, 0.7547, 1.167, 0.7547, 1.184, 0.6432, 1.184, 0.6432, 1.184, 0.6432, 1.184, 0.6432, 1.233, 0.6432, 1.184, 0.6432, 1.184, 0.6432, 1.233, 0.6432, 1.027, 0.6432, 1.027, 0.6432, 0.9171, 0.6432, 0.9171, 0.6432, 0.198, 0.2974, 0.198, 0.1104, 0.003977, 0.1104, 0.003977, 0.2974, 0.9171, 0.586, 0.9171, 0.5211, 0.8686, 0.5193, 0.8686, 0.5798, 0.9171, 0.6432, 0.9171, 0.6432, 0.8686, 0.6432, 0.8686, 0.6432, 0.198, 0.2974, 0.198, 0.1104, 0.003977, 0.1104, 0.003977, 0.2974, 0.8686, 0.6432, 0.8686, 0.6432, 0.7598, 0.6432, 0.7598, 0.6432, 0.8686, 0.7175, 0.8686, 0.6432, 0.7598, 0.6432, 0.7598, 0.7175, 0.9171, 0.7175, 0.9171, 0.6432, 0.8686, 0.6432, 0.8686, 0.7175, 1.027, 0.7175, 1.027, 0.6432, 0.9171, 0.6432, 0.9171, 0.7175, 1.415, 0.6416, 1.415, 0.6159, 1.415, 0.6158, 1.415, 0.6416, 1.415, 0.6416, 1.415, 0.4931, 1.415, 0.4931, 1.415, 0.6416, 1.415, 0.5754, 1.415, 0.6167, 1.415, 0.6416, 1.415, 0.5748, 1.415, 0.5754, 1.415, 0.4931, 1.415, 0.4931, 1.415, 0.6416, 1.415, 0.4931, 1.415, 0.5754, 0.3428, 0.4113, 0.002653, 0.4113, 0.002652, 0.3013, 0.3428, 0.3013, 0.3428, 0.4113, 0.002653, 0.4113, 0.002653, 0.3013, 0.3428, 0.3013, 0.3428, 0.4113, 0.002653, 0.4113, 0.002653, 0.3013, 0.3428, 0.3013, 0.3428, 0.4113, 0.002652, 0.4113, 0.002653, 0.3013, 0.3428, 0.3013, 0.3428, 0.4113, 0.002652, 0.4113, 0.002653, 0.3013, 0.3428, 0.3013, 0.3428, 0.4113, 0.002653, 0.4113, 0.002653, 0.3013, 0.3428, 0.3013, 0.3428, 0.4113, 0.002653, 0.4113, 0.002653, 0.3013, 0.3428, 0.3013, 0.3428, 0.4113, 0.002652, 0.4113, 0.002652, 0.3013, 0.3428, 0.3013, 0.3428, 0.4113, 0.002653, 0.4113, 0.002653, 0.3013, 0.3428, 0.3013, 0.3428, 0.4113, 0.002653, 0.4113, 0.002653, 0.3013, 0.3428, 0.3013, 0.3428, 0.4113, 0.002652, 0.4113, 0.002652, 0.3013, 0.3428, 0.3013, 0.3428, 0.4113, 0.002653, 0.4113, 0.002653, 0.3013, 0.3428, 0.3013, 0.3428, 0.4113, 0.002653, 0.4113, 0.002653, 0.3013, 0.3428, 0.3013, 0.3428, 0.4113, 0.002653, 0.4113, 0.002653, 0.3013, 0.3428, 0.3013, 0.3428, 0.4113, 0.002653, 0.4113, 0.002653, 0.3013, 0.3428, 0.3013, 0.3428, 0.4113, 0.002653, 0.4113, 0.002653, 0.3013, 0.3428, 0.3013, 0.3428, 0.4113, 0.002653, 0.4113, 0.002653, 0.3013, 0.3428, 0.3013, 0.3428, 0.4113, 0.002653, 0.4113, 0.002653, 0.3013, 0.3428, 0.3013, 0.3428, 0.4113, 0.002653, 0.4113, 0.002653, 0.3013, 0.3428, 0.3013, 0.3428, 0.4113, 0.002653, 0.4113, 0.002653, 0.3013, 0.3428, 0.3013, 0.3428, 0.4113, 0.002653, 0.4113, 0.002653, 0.3013, 0.3428, 0.3013, 0.3428, 0.4113, 0.002653, 0.4113, 0.002653, 0.3013, 0.3428, 0.3013, 0.002652, 0.3013, 0.3428, 0.3013, 0.3428, 0.4113, 0.002652, 0.4113, 0.002653, 0.3013, 0.3428, 0.3013, 0.3428, 0.4113, 0.002653, 0.4113, 0.002653, 0.3013, 0.3428, 0.3013, 0.3428, 0.4113, 0.002653, 0.4113, 0.002652, 0.3013, 0.3428, 0.3013, 0.3428, 0.4113, 0.002652, 0.4113, 0.002652, 0.3013, 0.3428, 0.3013, 0.3428, 0.4113, 0.002653, 0.4113, 0.002653, 0.3013, 0.3428, 0.3013, 0.3428, 0.4113, 0.002653, 0.4113, 0.002652, 0.3013, 0.3428, 0.3013, 0.3428, 0.4113, 0.002652, 0.4113, 0.002652, 0.3013, 0.3428, 0.3013, 0.3428, 0.4113, 0.002653, 0.4113, -0.3232, 0.7159, -0.3666, 0.7159, -0.3666, 0.6416, 1.212, 0.9559, 0.4537, 0.9484, 0.3367, 0.7359, 1.117, 0.7409, 1.415, 0.6416, 1.415, 0.7159, 1.415, 0.6416, 1.415, 0.6416, 1.415, 0.6167, 1.415, 0.6166, 1.415, 0.6416, 1.415, 0.6416, 1.415, 0.6166, 1.415, 0.6165, 1.415, 0.6416, 1.415, 0.6416, 1.415, 0.6165, 1.415, 0.6163, 1.415, 0.6416, 1.415, 0.6416, 1.415, 0.6163, 1.415, 0.6162, 1.415, 0.6416, 1.415, 0.6416, 1.415, 0.6162, 1.415, 0.6161, 1.415, 0.6416, 1.415, 0.6416, 1.415, 0.6161, 1.415, 0.616, 1.415, 0.6416, 1.415, 0.6416, 1.415, 0.616, 1.415, 0.6159, 1.415, 0.6416, 0.05843, 0.2985, 0.1691, 0.2985, 0.1691, 0.4113, 0.05843, 0.4113, 0.05843, 0.4112, 0.05843, 0.2983, 0.1691, 0.2984, 0.1691, 0.4112, 0.05843, 0.2985, 0.1691, 0.2985, 0.1691, 0.4113, 0.05843, 0.4113, 0.05843, 0.2985, 0.1691, 0.2985, 0.1691, 0.4113, 0.05843, 0.4113, 0.05843, 0.2985, 0.1691, 0.2985, 0.1691, 0.4113, 0.05843, 0.4113, 0.05843, 0.2985, 0.1691, 0.2985, 0.1691, 0.4113, 0.05843, 0.4113, 0.05843, 0.2985, 0.1691, 0.2985, 0.1691, 0.4113, 0.05843, 0.4113, 0.05843, 0.2985, 0.1691, 0.2985, 0.1691, 0.4113, 0.05843, 0.4113, 0.05843, 0.2985, 0.1691, 0.2985, 0.1691, 0.4113, 0.05843, 0.4113, 0.05843, 0.2985, 0.1691, 0.2985, 0.1691, 0.4113, 0.05843, 0.4113, 0.05843, 0.4113, 0.05843, 0.2984, 0.1691, 0.2984, 0.1691, 0.4113, 0.05843, 0.4113, 0.05843, 0.2985, 0.1691, 0.2985, 0.1691, 0.4113, 0.05843, 0.4113, 0.05843, 0.2985, 0.1691, 0.2985, 0.1691, 0.4113, 0.05843, 0.4113, 0.05843, 0.2985, 0.1691, 0.2985, 0.1691, 0.4113, 0.05843, 0.4113, 0.05843, 0.2983, 0.1691, 0.2983, 0.1691, 0.4113, 0.05843, 0.4113, 0.05843, 0.2983, 0.1691, 0.2983, 0.1691, 0.4113, 0.05843, 0.4112, 0.05843, 0.2982, 0.1691, 0.2983, 0.1691, 0.4112, 0.05843, 0.4113, 0.05843, 0.2984, 0.1691, 0.2984, 0.1691, 0.4113, 0.05843, 0.4112, 0.05843, 0.2983, 0.1691, 0.2983, 0.1691, 0.4112, 0.05843, 0.4113, 0.05843, 0.2984, 0.1691, 0.2984, 0.1691, 0.4113, 0.05843, 0.4113, 0.05843, 0.2984, 0.1691, 0.2984, 0.1691, 0.4113, 0.9924, 0.7159, 0.9827, 0.6416, 0.9827, 0.6416, 0.9924, 0.7159, 1.415, 0.7159, 1.415, 0.7159, 1.415, 0.7159, 1.415, 0.7159, 0.6165, 0.7159, 0.4285, 0.7159, 0.4285, 0.7159, 0.6165, 0.7159, 0.8044, 0.7159, 0.79, 0.6416, 0.79, 0.6416, 0.8044, 0.7159, 1.415, 0.6416, 1.415, 0.6416, 1.415, 0.6416, 1.415, 0.6416, 0.4285, 0.7159, 0.2406, 0.7159, 0.2406, 0.7159, 0.4285, 0.7159, 0.6165, 0.7159, 0.5972, 0.6416, 0.5972, 0.6416, 0.6165, 0.7159, 1.415, 0.6416, 1.415, 0.6416, 1.415, 0.6416, 1.415, 0.6416, 0.2406, 0.7159, 0.05264, 0.7159, 0.05264, 0.7159, 0.2406, 0.7159, 0.4285, 0.7159, 0.4045, 0.6416, 0.4045, 0.6416, 0.4285, 0.7159, 1.415, 0.7159, 1.415, 0.7159, 1.415, 0.7159, 1.415, 0.7159, 0.05264, 0.7159, -0.1353, 0.7159, -0.1353, 0.7159, 0.05264, 0.7159, 1.415, 0.6416, 1.415, 0.6416, 1.415, 0.6416, 1.415, 0.6416, 0.2406, 0.7159, 0.2117, 0.6416, 0.2117, 0.6416, 0.2406, 0.7159, 1.415, 0.7159, 1.415, 0.7159, 1.415, 0.7159, 1.415, 0.7159, -0.1738, 0.6416, -0.1353, 0.7159, -0.1353, 0.7159, -0.1738, 0.6416, 1.415, 0.6416, 1.415, 0.7159, 1.415, 0.7159, 1.415, 0.6416, 0.05264, 0.7159, 0.01895, 0.6416, 0.01895, 0.6416, 0.05264, 0.7159, 1.415, 0.7159, 1.415, 0.7159, 1.415, 0.7159, 1.415, 0.7159, 0.01895, 0.6416, 0.05264, 0.7159, 0.05264, 0.7159, 0.01895, 0.6416, 1.415, 0.6416, 1.415, 0.6416, 1.415, 0.6416, 1.415, 0.6416, 1.415, 0.6416, 1.415, 0.7159, 1.415, 0.7159, 1.415, 0.6416, 1.415, 0.7159, 1.415, 0.7159, 1.415, 0.7159, 1.415, 0.7159, 0.2117, 0.6416, 0.2406, 0.7159, 0.2406, 0.7159, 0.2117, 0.6416, 1.368, 0.6416, 1.368, 0.7159, 1.368, 0.7159, 1.368, 0.6416, 1.415, 0.7159, 1.415, 0.6416, 1.415, 0.6416, 1.415, 0.7159, 1.415, 0.7159, 1.415, 0.7159, 1.415, 0.7159, 1.415, 0.7159, 0.4045, 0.6416, 0.4285, 0.7159, 0.4285, 0.7159, 0.4045, 0.6416, -0.3666, 0.6416, -0.1738, 0.6416, -0.1738, 0.6416, -0.3666, 0.6416, 1.415, 0.7159, 1.415, 0.6416, 1.415, 0.6416, 1.415, 0.7159, 1.415, 0.7159, 1.415, 0.7159, 1.415, 0.7159, 1.415, 0.7159, 0.5972, 0.6416, 0.6165, 0.7159, 0.6165, 0.7159, 0.5972, 0.6416, 1.415, 0.6416, 1.415, 0.6416, 1.415, 0.6416, 1.415, 0.6416, 1.415, 0.7159, 1.415, 0.7159, 1.415, 0.7159, 1.415, 0.7159, 0.79, 0.6416, 0.8044, 0.7159, 0.8044, 0.7159, 0.79, 0.6416, 1.415, 0.7159, 1.415, 0.6416, 1.415, 0.6416, 1.415, 0.7159, 1.415, 0.6416, 1.415, 0.7159, 1.415, 0.7159, 1.415, 0.6416, 0.9827, 0.6416, 0.9924, 0.7159, 0.9924, 0.7159, 0.9827, 0.6416, 1.415, 0.6416, 1.415, 0.6416, 1.415, 0.6416, 1.415, 0.6416, 1.415, 0.6416, 1.415, 0.7159, 1.415, 0.7159, 1.415, 0.6416, 1.18, 0.7159, 1.175, 0.6416, 1.175, 0.6416, 1.18, 0.7159, 1.415, 0.6416, 1.415, 0.6416, 1.415, 0.6416, 1.415, 0.6416, 1.415, 0.6416, 1.415, 0.7159, 1.415, 0.7159, 1.415, 0.6416, 1.415, 0.7159, 1.415, 0.7159, 1.415, 0.7159, 1.415, 0.7159, -0.1353, 0.7159, -0.3232, 0.7159, -0.3232, 0.7159, -0.1353, 0.7159, 1.415, 0.6416, 1.415, 0.7159, 1.415, 0.7159, 1.415, 0.6416, 1.415, 0.7159, 1.415, 0.6416, 1.415, 0.6416, 1.415, 0.7159, -0.3232, 0.7159, -0.3666, 0.6416, -0.3666, 0.6416, -0.3232, 0.7159, 1.415, 0.6416, 1.415, 0.7159, 1.415, 0.7159, 1.415, 0.6416, 1.415, 0.6416, 1.415, 0.6416, 1.415, 0.6416, 1.415, 0.6416, 1.175, 0.6416, 1.368, 0.6416, 1.368, 0.6416, 1.175, 0.6416, 1.415, 0.6416, 1.415, 0.7159, 1.415, 0.7159, 1.415, 0.6416, 1.415, 0.6416, 1.415, 0.6416, 1.415, 0.6416, 1.415, 0.6416, 0.9827, 0.6416, 1.175, 0.6416, 1.175, 0.6416, 0.9827, 0.6416, 1.415, 0.7159, 1.415, 0.6416, 1.415, 0.6416, 1.415, 0.7159, 1.415, 0.6416, 1.415, 0.6416, 1.415, 0.6416, 1.415, 0.6416, 0.79, 0.6416, 0.9827, 0.6416, 0.9827, 0.6416, 0.79, 0.6416, 1.415, 0.7159, 1.415, 0.6416, 1.415, 0.6416, 1.415, 0.7159, 1.415, 0.7159, 1.415, 0.7159, 1.415, 0.7159, 1.415, 0.7159, 0.5972, 0.6416, 0.79, 0.6416, 0.79, 0.6416, 0.5972, 0.6416, 1.415, 0.7159, 1.415, 0.6416, 1.415, 0.6416, 1.415, 0.7159, 1.415, 0.7159, 1.415, 0.7159, 1.415, 0.7159, 1.415, 0.7159, 0.4045, 0.6416, 0.5972, 0.6416, 0.5972, 0.6416, 0.4045, 0.6416, 1.415, 0.7159, 1.415, 0.6416, 1.415, 0.6416, 1.415, 0.7159, 1.415, 0.7159, 1.415, 0.7159, 1.415, 0.7159, 1.415, 0.7159, 0.2117, 0.6416, 0.4045, 0.6416, 0.4045, 0.6416, 0.2117, 0.6416, -0.1353, 0.7159, -0.1738, 0.6416, -0.1738, 0.6416, -0.1353, 0.7159, 1.415, 0.6416, 1.415, 0.7159, 1.415, 0.7159, 1.415, 0.6416, 0.01895, 0.6416, 0.2117, 0.6416, 0.2117, 0.6416, 0.01895, 0.6416, 1.415, 0.7159, 1.415, 0.6416, 1.415, 0.6416, 1.415, 0.7159, 1.415, 0.6416, 1.415, 0.7159, 1.415, 0.7159, 1.415, 0.6416, -0.1738, 0.6416, 0.01895, 0.6416, 0.01895, 0.6416, -0.1738, 0.6416, 1.415, 0.7159, 1.415, 0.6416, 1.415, 0.6416, 1.415, 0.7159, 1.415, 0.7159, 1.415, 0.6416, 1.415, 0.6416, 1.415, 0.7159, 1.368, 0.7159, 1.18, 0.7159, 1.18, 0.7159, 1.368, 0.7159, 1.415, 0.7159, 1.415, 0.6416, 1.415, 0.6416, 1.415, 0.7159, 1.415, 0.6416, 1.415, 0.7159, 1.415, 0.7159, 1.415, 0.6416, 1.18, 0.7159, 0.9924, 0.7159, 0.9924, 0.7159, 1.18, 0.7159, 1.415, 0.6416, 1.415, 0.7159, 1.415, 0.7159, 1.415, 0.6416, 1.415, 0.6416, 1.415, 0.6416, 1.415, 0.6416, 1.415, 0.6416, 0.9924, 0.7159, 0.8044, 0.7159, 0.8044, 0.7159, 0.9924, 0.7159, 1.175, 0.6416, 1.18, 0.7159, 1.18, 0.7159, 1.175, 0.6416, 1.415, 0.6416, 1.415, 0.6416, 1.415, 0.6416, 1.415, 0.6416, 0.8044, 0.7159, 0.6165, 0.7159, 0.6165, 0.7159, 0.8044, 0.7159, -1.108, 0.492, -1.073, 0.492, -0.9257, 0.492, -0.7779, 0.492, -0.6301, 0.492, -0.4823, 0.492, -0.3345, 0.492, -0.1862, 0.492, -0.03718, 0.492, 0.1124, 0.492, 0.2623, 0.492, 0.2715, 0.492, 0.3367, 0.7359, -1.112, 0.7206, 0.4141, 0.9471, -1.084, 0.9246, -1.112, 0.7206, 0.3367, 0.7359, 0.4537, 0.9484, 1.415, 0.6416, 1.368, 0.6416, 1.368, 0.4931, 1.415, 0.4931, 1.415, 0.6416, 1.415, 0.6416, 1.415, 0.6416])
me_plane_003.materials.append(mat_longyearbyen_university)
me_plane_003.update()

# ---- objects
ob_university = bpy.data.objects.new('university', me_plane_003)

# ---- transforms, parenting, visibility, modifiers, constraints
ob_university.location = (-9.111, 13.97, 1.0)
ob_university.scale = (8.654, 8.654, 8.654)

# ---- collection membership
col_collection.objects.link(ob_university)

# ---- scene / render settings (as saved in the file)
scene.frame_start = 1; scene.frame_end = 250; scene.frame_set(1)
scene.render.engine = 'BLENDER_EEVEE_NEXT'
scene.cycles.sampling_pattern = 'TABULATED_SOBOL'
bpy.context.view_layer.update()

# ---- added for rendering (the .blend has no active camera and no usable light): camera, sun
cam_auto = bpy.data.cameras.new('AutoCamera')
cam_auto.lens = 50.0
cam_auto.sensor_width = 36.0
cam_auto.clip_end = 3429.11
ob_auto_camera = bpy.data.objects.new('AutoCamera', cam_auto)
scene.collection.objects.link(ob_auto_camera)
ob_auto_camera.location = (186.395, -225.727, 161.963)
ob_auto_camera.rotation_euler = (1.09748, -7.21219e-08, 0.694738)
scene.camera = ob_auto_camera
light_auto_sun = bpy.data.lights.new('AutoSun', 'SUN')
light_auto_sun.energy = 3.0
light_auto_sun.angle = 0.0523599
ob_auto_sun = bpy.data.objects.new('AutoSun', light_auto_sun)
scene.collection.objects.link(ob_auto_sun)
ob_auto_sun.rotation_euler = (0.872665, 0.174533, 0.523599)
bpy.context.view_layer.update()
